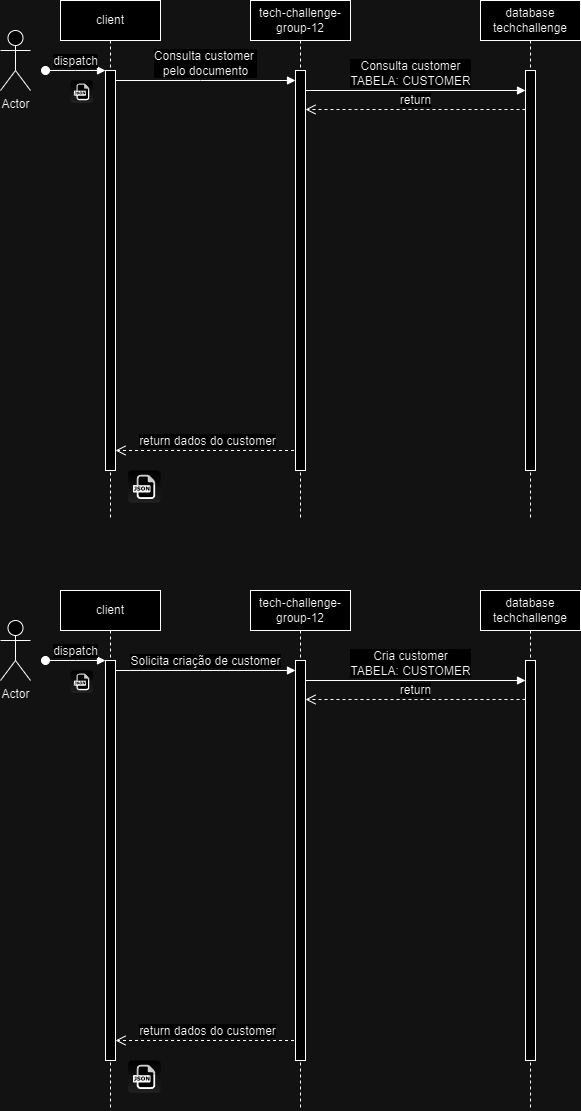

The diagram above was exported from draw.io. Its source (the exported page's mxGraphModel, read from the mxfile embedded in the PNG):
<mxGraphModel dx="2074" dy="738" grid="1" gridSize="10" guides="1" tooltips="1" connect="1" arrows="1" fold="1" page="1" pageScale="1" pageWidth="827" pageHeight="1169" math="0" shadow="0">
  <root>
    <mxCell id="0" />
    <mxCell id="1" parent="0" />
    <mxCell id="6wfAjtvKT6K62waF33tj-1" value="client" style="shape=umlLifeline;perimeter=lifelinePerimeter;whiteSpace=wrap;html=1;container=0;dropTarget=0;collapsible=0;recursiveResize=0;outlineConnect=0;portConstraint=eastwest;newEdgeStyle={&quot;edgeStyle&quot;:&quot;elbowEdgeStyle&quot;,&quot;elbow&quot;:&quot;vertical&quot;,&quot;curved&quot;:0,&quot;rounded&quot;:0};fontSize=12;" parent="1" vertex="1">
      <mxGeometry x="120" y="40" width="100" height="520" as="geometry" />
    </mxCell>
    <mxCell id="6wfAjtvKT6K62waF33tj-2" value="" style="html=1;points=[];perimeter=orthogonalPerimeter;outlineConnect=0;targetShapes=umlLifeline;portConstraint=eastwest;newEdgeStyle={&quot;edgeStyle&quot;:&quot;elbowEdgeStyle&quot;,&quot;elbow&quot;:&quot;vertical&quot;,&quot;curved&quot;:0,&quot;rounded&quot;:0};fontSize=12;" parent="6wfAjtvKT6K62waF33tj-1" vertex="1">
      <mxGeometry x="45" y="70" width="10" height="400" as="geometry" />
    </mxCell>
    <mxCell id="6wfAjtvKT6K62waF33tj-3" value="dispatch" style="html=1;verticalAlign=bottom;startArrow=oval;endArrow=block;startSize=8;edgeStyle=elbowEdgeStyle;elbow=vertical;curved=0;rounded=0;fontSize=12;" parent="6wfAjtvKT6K62waF33tj-1" target="6wfAjtvKT6K62waF33tj-2" edge="1">
      <mxGeometry relative="1" as="geometry">
        <mxPoint x="-15" y="70" as="sourcePoint" />
      </mxGeometry>
    </mxCell>
    <mxCell id="6wfAjtvKT6K62waF33tj-4" value="Consulta customer&amp;nbsp;&lt;div&gt;pelo documento&lt;/div&gt;" style="html=1;verticalAlign=bottom;endArrow=block;edgeStyle=elbowEdgeStyle;elbow=vertical;curved=0;rounded=0;fontSize=12;" parent="1" source="6wfAjtvKT6K62waF33tj-2" target="6wfAjtvKT6K62waF33tj-7" edge="1">
      <mxGeometry relative="1" as="geometry">
        <mxPoint x="275" y="130" as="sourcePoint" />
        <Array as="points">
          <mxPoint x="260" y="120" />
        </Array>
        <mxPoint x="345" y="120" as="targetPoint" />
      </mxGeometry>
    </mxCell>
    <mxCell id="6wfAjtvKT6K62waF33tj-5" value="return dados do customer" style="html=1;verticalAlign=bottom;endArrow=open;dashed=1;endSize=8;edgeStyle=elbowEdgeStyle;elbow=vertical;curved=0;rounded=0;fontSize=12;" parent="1" edge="1">
      <mxGeometry x="0.0066" relative="1" as="geometry">
        <mxPoint x="175" y="490" as="targetPoint" />
        <Array as="points">
          <mxPoint x="270" y="490" />
        </Array>
        <mxPoint x="359.5" y="490" as="sourcePoint" />
        <mxPoint as="offset" />
      </mxGeometry>
    </mxCell>
    <mxCell id="6wfAjtvKT6K62waF33tj-6" value="tech-challenge-group-12" style="shape=umlLifeline;perimeter=lifelinePerimeter;whiteSpace=wrap;html=1;container=0;dropTarget=0;collapsible=0;recursiveResize=0;outlineConnect=0;portConstraint=eastwest;newEdgeStyle={&quot;edgeStyle&quot;:&quot;elbowEdgeStyle&quot;,&quot;elbow&quot;:&quot;vertical&quot;,&quot;curved&quot;:0,&quot;rounded&quot;:0};fontSize=12;" parent="1" vertex="1">
      <mxGeometry x="310" y="40" width="100" height="520" as="geometry" />
    </mxCell>
    <mxCell id="6wfAjtvKT6K62waF33tj-7" value="" style="html=1;points=[];perimeter=orthogonalPerimeter;outlineConnect=0;targetShapes=umlLifeline;portConstraint=eastwest;newEdgeStyle={&quot;edgeStyle&quot;:&quot;elbowEdgeStyle&quot;,&quot;elbow&quot;:&quot;vertical&quot;,&quot;curved&quot;:0,&quot;rounded&quot;:0};fontSize=12;" parent="6wfAjtvKT6K62waF33tj-6" vertex="1">
      <mxGeometry x="45" y="70" width="10" height="400" as="geometry" />
    </mxCell>
    <mxCell id="6wfAjtvKT6K62waF33tj-8" value="database&lt;br style=&quot;font-size: 12px;&quot;&gt;techchallenge" style="shape=umlLifeline;perimeter=lifelinePerimeter;whiteSpace=wrap;html=1;container=0;dropTarget=0;collapsible=0;recursiveResize=0;outlineConnect=0;portConstraint=eastwest;newEdgeStyle={&quot;edgeStyle&quot;:&quot;elbowEdgeStyle&quot;,&quot;elbow&quot;:&quot;vertical&quot;,&quot;curved&quot;:0,&quot;rounded&quot;:0};fontSize=12;" parent="1" vertex="1">
      <mxGeometry x="540" y="40" width="100" height="520" as="geometry" />
    </mxCell>
    <mxCell id="6wfAjtvKT6K62waF33tj-9" value="" style="html=1;points=[];perimeter=orthogonalPerimeter;outlineConnect=0;targetShapes=umlLifeline;portConstraint=eastwest;newEdgeStyle={&quot;edgeStyle&quot;:&quot;elbowEdgeStyle&quot;,&quot;elbow&quot;:&quot;vertical&quot;,&quot;curved&quot;:0,&quot;rounded&quot;:0};fontSize=12;" parent="6wfAjtvKT6K62waF33tj-8" vertex="1">
      <mxGeometry x="45" y="70" width="10" height="400" as="geometry" />
    </mxCell>
    <mxCell id="6wfAjtvKT6K62waF33tj-12" value="Consulta customer&lt;div style=&quot;font-size: 12px;&quot;&gt;TABELA:&amp;nbsp;CUSTOMER&lt;/div&gt;" style="html=1;verticalAlign=bottom;endArrow=block;edgeStyle=elbowEdgeStyle;elbow=vertical;curved=0;rounded=0;fontSize=12;" parent="1" edge="1">
      <mxGeometry relative="1" as="geometry">
        <mxPoint x="365" y="120" as="sourcePoint" />
        <Array as="points">
          <mxPoint x="360" y="130" />
        </Array>
        <mxPoint x="585" y="130" as="targetPoint" />
      </mxGeometry>
    </mxCell>
    <mxCell id="6wfAjtvKT6K62waF33tj-13" value="return" style="html=1;verticalAlign=bottom;endArrow=open;dashed=1;endSize=8;edgeStyle=elbowEdgeStyle;elbow=vertical;curved=0;rounded=0;fontSize=12;" parent="1" edge="1">
      <mxGeometry relative="1" as="geometry">
        <mxPoint x="365" y="148.99999999999994" as="targetPoint" />
        <Array as="points">
          <mxPoint x="415" y="149" />
        </Array>
        <mxPoint x="585" y="149" as="sourcePoint" />
      </mxGeometry>
    </mxCell>
    <mxCell id="6wfAjtvKT6K62waF33tj-16" value="" style="dashed=0;outlineConnect=0;html=1;align=center;labelPosition=center;verticalLabelPosition=bottom;verticalAlign=top;shape=mxgraph.webicons.json;gradientColor=#DFDEDE;fontSize=12;" parent="1" vertex="1">
      <mxGeometry x="130" y="120" width="22.4" height="22.4" as="geometry" />
    </mxCell>
    <mxCell id="6wfAjtvKT6K62waF33tj-17" value="" style="dashed=0;outlineConnect=0;html=1;align=center;labelPosition=center;verticalLabelPosition=bottom;verticalAlign=top;shape=mxgraph.webicons.json;gradientColor=#DFDEDE;fontSize=12;" parent="1" vertex="1">
      <mxGeometry x="187.6" y="510" width="32.4" height="32.4" as="geometry" />
    </mxCell>
    <mxCell id="6wfAjtvKT6K62waF33tj-18" value="Actor" style="shape=umlActor;verticalLabelPosition=bottom;verticalAlign=top;html=1;outlineConnect=0;fontSize=12;" parent="1" vertex="1">
      <mxGeometry x="60" y="70" width="30" height="60" as="geometry" />
    </mxCell>
    <mxCell id="6wfAjtvKT6K62waF33tj-19" value="client" style="shape=umlLifeline;perimeter=lifelinePerimeter;whiteSpace=wrap;html=1;container=0;dropTarget=0;collapsible=0;recursiveResize=0;outlineConnect=0;portConstraint=eastwest;newEdgeStyle={&quot;edgeStyle&quot;:&quot;elbowEdgeStyle&quot;,&quot;elbow&quot;:&quot;vertical&quot;,&quot;curved&quot;:0,&quot;rounded&quot;:0};fontSize=12;" parent="1" vertex="1">
      <mxGeometry x="120" y="630" width="100" height="520" as="geometry" />
    </mxCell>
    <mxCell id="6wfAjtvKT6K62waF33tj-20" value="" style="html=1;points=[];perimeter=orthogonalPerimeter;outlineConnect=0;targetShapes=umlLifeline;portConstraint=eastwest;newEdgeStyle={&quot;edgeStyle&quot;:&quot;elbowEdgeStyle&quot;,&quot;elbow&quot;:&quot;vertical&quot;,&quot;curved&quot;:0,&quot;rounded&quot;:0};fontSize=12;" parent="6wfAjtvKT6K62waF33tj-19" vertex="1">
      <mxGeometry x="45" y="70" width="10" height="400" as="geometry" />
    </mxCell>
    <mxCell id="6wfAjtvKT6K62waF33tj-21" value="dispatch" style="html=1;verticalAlign=bottom;startArrow=oval;endArrow=block;startSize=8;edgeStyle=elbowEdgeStyle;elbow=vertical;curved=0;rounded=0;fontSize=12;" parent="6wfAjtvKT6K62waF33tj-19" target="6wfAjtvKT6K62waF33tj-20" edge="1">
      <mxGeometry relative="1" as="geometry">
        <mxPoint x="-15" y="70" as="sourcePoint" />
      </mxGeometry>
    </mxCell>
    <mxCell id="6wfAjtvKT6K62waF33tj-22" value="Solicita criação de customer" style="html=1;verticalAlign=bottom;endArrow=block;edgeStyle=elbowEdgeStyle;elbow=vertical;curved=0;rounded=0;fontSize=12;" parent="1" source="6wfAjtvKT6K62waF33tj-20" target="6wfAjtvKT6K62waF33tj-25" edge="1">
      <mxGeometry relative="1" as="geometry">
        <mxPoint x="275" y="720" as="sourcePoint" />
        <Array as="points">
          <mxPoint x="260" y="710" />
        </Array>
        <mxPoint x="345" y="710" as="targetPoint" />
      </mxGeometry>
    </mxCell>
    <mxCell id="6wfAjtvKT6K62waF33tj-23" value="return dados do customer" style="html=1;verticalAlign=bottom;endArrow=open;dashed=1;endSize=8;edgeStyle=elbowEdgeStyle;elbow=vertical;curved=0;rounded=0;fontSize=12;" parent="1" edge="1">
      <mxGeometry x="0.0066" relative="1" as="geometry">
        <mxPoint x="175" y="1080" as="targetPoint" />
        <Array as="points">
          <mxPoint x="270" y="1080" />
        </Array>
        <mxPoint x="359.5" y="1080" as="sourcePoint" />
        <mxPoint as="offset" />
      </mxGeometry>
    </mxCell>
    <mxCell id="6wfAjtvKT6K62waF33tj-24" value="tech-challenge-group-12" style="shape=umlLifeline;perimeter=lifelinePerimeter;whiteSpace=wrap;html=1;container=0;dropTarget=0;collapsible=0;recursiveResize=0;outlineConnect=0;portConstraint=eastwest;newEdgeStyle={&quot;edgeStyle&quot;:&quot;elbowEdgeStyle&quot;,&quot;elbow&quot;:&quot;vertical&quot;,&quot;curved&quot;:0,&quot;rounded&quot;:0};fontSize=12;" parent="1" vertex="1">
      <mxGeometry x="310" y="630" width="100" height="520" as="geometry" />
    </mxCell>
    <mxCell id="6wfAjtvKT6K62waF33tj-25" value="" style="html=1;points=[];perimeter=orthogonalPerimeter;outlineConnect=0;targetShapes=umlLifeline;portConstraint=eastwest;newEdgeStyle={&quot;edgeStyle&quot;:&quot;elbowEdgeStyle&quot;,&quot;elbow&quot;:&quot;vertical&quot;,&quot;curved&quot;:0,&quot;rounded&quot;:0};fontSize=12;" parent="6wfAjtvKT6K62waF33tj-24" vertex="1">
      <mxGeometry x="45" y="70" width="10" height="400" as="geometry" />
    </mxCell>
    <mxCell id="6wfAjtvKT6K62waF33tj-26" value="database&lt;br style=&quot;font-size: 12px;&quot;&gt;techchallenge" style="shape=umlLifeline;perimeter=lifelinePerimeter;whiteSpace=wrap;html=1;container=0;dropTarget=0;collapsible=0;recursiveResize=0;outlineConnect=0;portConstraint=eastwest;newEdgeStyle={&quot;edgeStyle&quot;:&quot;elbowEdgeStyle&quot;,&quot;elbow&quot;:&quot;vertical&quot;,&quot;curved&quot;:0,&quot;rounded&quot;:0};fontSize=12;" parent="1" vertex="1">
      <mxGeometry x="540" y="630" width="100" height="520" as="geometry" />
    </mxCell>
    <mxCell id="6wfAjtvKT6K62waF33tj-27" value="" style="html=1;points=[];perimeter=orthogonalPerimeter;outlineConnect=0;targetShapes=umlLifeline;portConstraint=eastwest;newEdgeStyle={&quot;edgeStyle&quot;:&quot;elbowEdgeStyle&quot;,&quot;elbow&quot;:&quot;vertical&quot;,&quot;curved&quot;:0,&quot;rounded&quot;:0};fontSize=12;" parent="6wfAjtvKT6K62waF33tj-26" vertex="1">
      <mxGeometry x="45" y="70" width="10" height="400" as="geometry" />
    </mxCell>
    <mxCell id="6wfAjtvKT6K62waF33tj-28" value="Cria customer&lt;div style=&quot;font-size: 12px;&quot;&gt;TABELA:&amp;nbsp;CUSTOMER&lt;/div&gt;" style="html=1;verticalAlign=bottom;endArrow=block;edgeStyle=elbowEdgeStyle;elbow=vertical;curved=0;rounded=0;fontSize=12;" parent="1" edge="1">
      <mxGeometry relative="1" as="geometry">
        <mxPoint x="365" y="710" as="sourcePoint" />
        <Array as="points">
          <mxPoint x="360" y="720" />
        </Array>
        <mxPoint x="585" y="720" as="targetPoint" />
      </mxGeometry>
    </mxCell>
    <mxCell id="6wfAjtvKT6K62waF33tj-29" value="return" style="html=1;verticalAlign=bottom;endArrow=open;dashed=1;endSize=8;edgeStyle=elbowEdgeStyle;elbow=vertical;curved=0;rounded=0;fontSize=12;" parent="1" edge="1">
      <mxGeometry relative="1" as="geometry">
        <mxPoint x="365" y="739" as="targetPoint" />
        <Array as="points">
          <mxPoint x="415" y="739" />
        </Array>
        <mxPoint x="585" y="739" as="sourcePoint" />
      </mxGeometry>
    </mxCell>
    <mxCell id="6wfAjtvKT6K62waF33tj-30" value="" style="dashed=0;outlineConnect=0;html=1;align=center;labelPosition=center;verticalLabelPosition=bottom;verticalAlign=top;shape=mxgraph.webicons.json;gradientColor=#DFDEDE;fontSize=12;" parent="1" vertex="1">
      <mxGeometry x="130" y="710" width="22.4" height="22.4" as="geometry" />
    </mxCell>
    <mxCell id="6wfAjtvKT6K62waF33tj-31" value="" style="dashed=0;outlineConnect=0;html=1;align=center;labelPosition=center;verticalLabelPosition=bottom;verticalAlign=top;shape=mxgraph.webicons.json;gradientColor=#DFDEDE;fontSize=12;" parent="1" vertex="1">
      <mxGeometry x="187.6" y="1100" width="32.4" height="32.4" as="geometry" />
    </mxCell>
    <mxCell id="6wfAjtvKT6K62waF33tj-32" value="Actor" style="shape=umlActor;verticalLabelPosition=bottom;verticalAlign=top;html=1;outlineConnect=0;fontSize=12;" parent="1" vertex="1">
      <mxGeometry x="60" y="660" width="30" height="60" as="geometry" />
    </mxCell>
  </root>
</mxGraphModel>